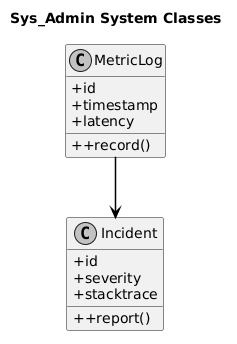

The diagram above was rendered by PlantUML. Its source (embedded in the PNG):
@startuml
skinparam monochrome true
skinparam shadowing false
skinparam defaultFontName Arial
skinparam roundcorner 4
skinparam BoxPadding 10
skinparam NodePadding 20
skinparam ParticipantPadding 20
skinparam UsecaseBorderThickness 1.5
skinparam RectangleBorderThickness 1.5
skinparam classAttributeIconSize 0
skinparam sequenceMessageAlign center
skinparam ArrowThickness 1.5
skinparam ArrowColor #000000
skinparam BackgroundColor #FFFFFF
skinparam linetype ortho

title Sys_Admin System Classes
class MetricLog {
  + id
  + timestamp
  + latency
  + +record()
}
class Incident {
  + id
  + severity
  + stacktrace
  + +report()
}

MetricLog --> Incident
@enduml